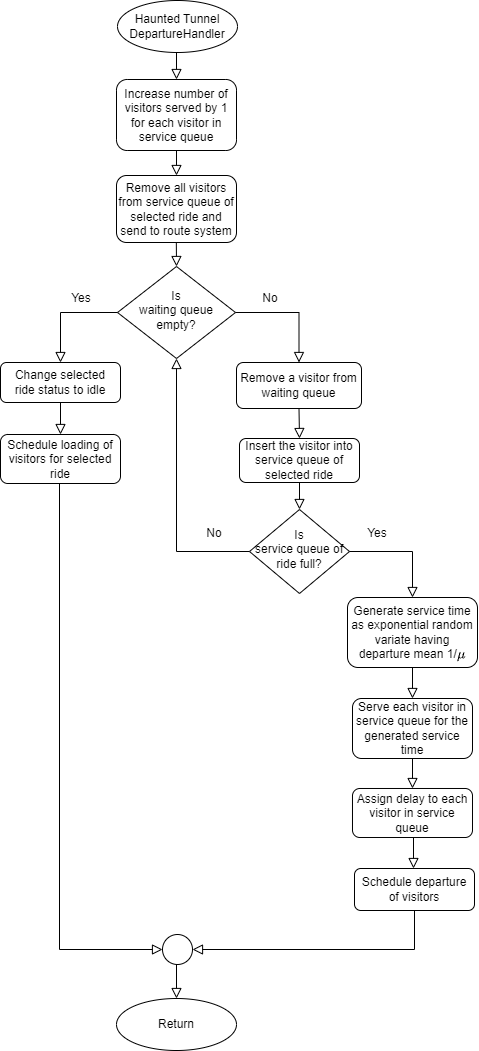

The diagram above was exported from draw.io. Its source (the exported page's mxGraphModel, read from the mxfile embedded in the PNG):
<mxGraphModel dx="1394" dy="740" grid="0" gridSize="10" guides="1" tooltips="1" connect="1" arrows="1" fold="1" page="1" pageScale="1" pageWidth="413" pageHeight="583" background="#ffffff" math="1" shadow="0">
  <root>
    <mxCell id="WIyWlLk6GJQsqaUBKTNV-0" />
    <mxCell id="WIyWlLk6GJQsqaUBKTNV-1" parent="WIyWlLk6GJQsqaUBKTNV-0" />
    <mxCell id="1jMFOsSO3ZkVdgDmkQHj-2" value="" style="rounded=0;html=1;jettySize=auto;orthogonalLoop=1;fontSize=11;endArrow=block;endFill=0;endSize=8;strokeWidth=1;shadow=0;labelBackgroundColor=none;edgeStyle=orthogonalEdgeStyle;entryX=0.5;entryY=0;entryDx=0;entryDy=0;" parent="WIyWlLk6GJQsqaUBKTNV-1" target="1jMFOsSO3ZkVdgDmkQHj-4" edge="1">
      <mxGeometry relative="1" as="geometry">
        <mxPoint x="-645.7063636363638" y="214.00272727272724" as="sourcePoint" />
        <mxPoint x="-645.7063636363638" y="264.00272727272727" as="targetPoint" />
      </mxGeometry>
    </mxCell>
    <mxCell id="1jMFOsSO3ZkVdgDmkQHj-3" value="Remove all visitors from service queue of selected ride and send to route system" style="rounded=1;whiteSpace=wrap;html=1;fontSize=12;glass=0;strokeWidth=1;shadow=0;" parent="WIyWlLk6GJQsqaUBKTNV-1" vertex="1">
      <mxGeometry x="-704.9963636363638" y="179.00272727272724" width="120" height="67" as="geometry" />
    </mxCell>
    <mxCell id="1jMFOsSO3ZkVdgDmkQHj-4" value="&lt;div&gt;Is&lt;/div&gt;&lt;div&gt;waiting&amp;nbsp;&lt;span style=&quot;background-color: initial;&quot;&gt;queue&lt;/span&gt;&lt;/div&gt;&lt;div&gt;&lt;span style=&quot;background-color: initial;&quot;&gt;empty?&lt;/span&gt;&lt;/div&gt;" style="rhombus;whiteSpace=wrap;html=1;shadow=0;fontFamily=Helvetica;fontSize=12;align=center;strokeWidth=1;spacing=6;spacingTop=-4;" parent="WIyWlLk6GJQsqaUBKTNV-1" vertex="1">
      <mxGeometry x="-703.9963636363638" y="270.00272727272727" width="118" height="92" as="geometry" />
    </mxCell>
    <mxCell id="1jMFOsSO3ZkVdgDmkQHj-5" value="Haunted Tunnel&lt;br&gt;DepartureHandler" style="ellipse;whiteSpace=wrap;html=1;" parent="WIyWlLk6GJQsqaUBKTNV-1" vertex="1">
      <mxGeometry x="-703.9963636363638" y="4.002727272727242" width="120" height="52" as="geometry" />
    </mxCell>
    <mxCell id="1jMFOsSO3ZkVdgDmkQHj-6" value="" style="rounded=0;html=1;jettySize=auto;orthogonalLoop=1;fontSize=11;endArrow=block;endFill=0;endSize=8;strokeWidth=1;shadow=0;labelBackgroundColor=none;edgeStyle=orthogonalEdgeStyle;exitX=0.5;exitY=1;exitDx=0;exitDy=0;entryX=0.5;entryY=0;entryDx=0;entryDy=0;" parent="WIyWlLk6GJQsqaUBKTNV-1" source="1jMFOsSO3ZkVdgDmkQHj-5" target="1jMFOsSO3ZkVdgDmkQHj-14" edge="1">
      <mxGeometry relative="1" as="geometry">
        <mxPoint x="-807.9963636363638" y="111.00272727272724" as="sourcePoint" />
        <mxPoint x="-806.996363636364" y="133.00272727272724" as="targetPoint" />
      </mxGeometry>
    </mxCell>
    <mxCell id="1jMFOsSO3ZkVdgDmkQHj-7" value="&lt;div&gt;&lt;span style=&quot;background-color: initial;&quot;&gt;Change selected ride&amp;nbsp;&lt;/span&gt;&lt;span style=&quot;background-color: initial;&quot;&gt;status to idle&lt;/span&gt;&lt;br&gt;&lt;/div&gt;" style="rounded=1;whiteSpace=wrap;html=1;fontSize=12;glass=0;strokeWidth=1;shadow=0;" parent="WIyWlLk6GJQsqaUBKTNV-1" vertex="1">
      <mxGeometry x="-820.9963636363638" y="366.00272727272727" width="120" height="40" as="geometry" />
    </mxCell>
    <mxCell id="1jMFOsSO3ZkVdgDmkQHj-8" value="" style="rounded=0;html=1;jettySize=auto;orthogonalLoop=1;fontSize=11;endArrow=block;endFill=0;endSize=8;strokeWidth=1;shadow=0;labelBackgroundColor=none;edgeStyle=orthogonalEdgeStyle;entryX=0;entryY=0.5;entryDx=0;entryDy=0;exitX=0.5;exitY=1;exitDx=0;exitDy=0;" parent="WIyWlLk6GJQsqaUBKTNV-1" source="1jMFOsSO3ZkVdgDmkQHj-16" target="1jMFOsSO3ZkVdgDmkQHj-24" edge="1">
      <mxGeometry relative="1" as="geometry">
        <mxPoint x="-721.9963636363638" y="534.0027272727273" as="sourcePoint" />
        <mxPoint x="-674.9963636363706" y="787.5027272727273" as="targetPoint" />
        <Array as="points">
          <mxPoint x="-761.9963636363638" y="478.00272727272727" />
          <mxPoint x="-761.9963636363638" y="953.0027272727273" />
        </Array>
      </mxGeometry>
    </mxCell>
    <mxCell id="1jMFOsSO3ZkVdgDmkQHj-9" value="" style="rounded=0;html=1;jettySize=auto;orthogonalLoop=1;fontSize=11;endArrow=block;endFill=0;endSize=8;strokeWidth=1;shadow=0;labelBackgroundColor=none;edgeStyle=orthogonalEdgeStyle;exitX=0;exitY=0.5;exitDx=0;exitDy=0;entryX=0.5;entryY=0;entryDx=0;entryDy=0;" parent="WIyWlLk6GJQsqaUBKTNV-1" source="1jMFOsSO3ZkVdgDmkQHj-4" target="1jMFOsSO3ZkVdgDmkQHj-7" edge="1">
      <mxGeometry relative="1" as="geometry">
        <mxPoint x="-765.4763636363638" y="406.00272727272727" as="sourcePoint" />
        <mxPoint x="-764.9963636363638" y="427.00272727272727" as="targetPoint" />
      </mxGeometry>
    </mxCell>
    <mxCell id="1jMFOsSO3ZkVdgDmkQHj-10" value="" style="rounded=0;html=1;jettySize=auto;orthogonalLoop=1;fontSize=11;endArrow=block;endFill=0;endSize=8;strokeWidth=1;shadow=0;labelBackgroundColor=none;edgeStyle=orthogonalEdgeStyle;exitX=1;exitY=0.5;exitDx=0;exitDy=0;entryX=0.5;entryY=0;entryDx=0;entryDy=0;" parent="WIyWlLk6GJQsqaUBKTNV-1" source="1jMFOsSO3ZkVdgDmkQHj-4" target="1jMFOsSO3ZkVdgDmkQHj-18" edge="1">
      <mxGeometry relative="1" as="geometry">
        <mxPoint x="-320.51636363636374" y="358.00272727272727" as="sourcePoint" />
        <mxPoint x="-521.9963636363638" y="354.00272727272727" as="targetPoint" />
        <Array as="points">
          <mxPoint x="-521.9963636363638" y="316.00272727272727" />
        </Array>
      </mxGeometry>
    </mxCell>
    <mxCell id="1jMFOsSO3ZkVdgDmkQHj-11" value="Yes" style="text;html=1;strokeColor=none;fillColor=none;align=center;verticalAlign=middle;whiteSpace=wrap;rounded=0;" parent="WIyWlLk6GJQsqaUBKTNV-1" vertex="1">
      <mxGeometry x="-757.9963636363638" y="293.00272727272727" width="36" height="18" as="geometry" />
    </mxCell>
    <mxCell id="1jMFOsSO3ZkVdgDmkQHj-12" value="No" style="text;html=1;strokeColor=none;fillColor=none;align=center;verticalAlign=middle;whiteSpace=wrap;rounded=0;" parent="WIyWlLk6GJQsqaUBKTNV-1" vertex="1">
      <mxGeometry x="-568.9963636363638" y="293.00272727272727" width="36" height="18" as="geometry" />
    </mxCell>
    <mxCell id="1jMFOsSO3ZkVdgDmkQHj-13" value="Return" style="ellipse;whiteSpace=wrap;html=1;" parent="WIyWlLk6GJQsqaUBKTNV-1" vertex="1">
      <mxGeometry x="-704.9963636363638" y="1002.0027272727273" width="120" height="52" as="geometry" />
    </mxCell>
    <mxCell id="1jMFOsSO3ZkVdgDmkQHj-14" value="&lt;div&gt;Increase number&amp;nbsp;&lt;span style=&quot;background-color: initial;&quot;&gt;of visitors served&amp;nbsp;&lt;/span&gt;&lt;span style=&quot;background-color: initial;&quot;&gt;by 1 for each visitor in service queue&lt;/span&gt;&lt;/div&gt;" style="rounded=1;whiteSpace=wrap;html=1;fontSize=12;glass=0;strokeWidth=1;shadow=0;" parent="WIyWlLk6GJQsqaUBKTNV-1" vertex="1">
      <mxGeometry x="-704.9963636363638" y="83.00272727272724" width="120" height="71" as="geometry" />
    </mxCell>
    <mxCell id="1jMFOsSO3ZkVdgDmkQHj-15" value="" style="rounded=0;html=1;jettySize=auto;orthogonalLoop=1;fontSize=11;endArrow=block;endFill=0;endSize=8;strokeWidth=1;shadow=0;labelBackgroundColor=none;edgeStyle=orthogonalEdgeStyle;exitX=0.5;exitY=1;exitDx=0;exitDy=0;entryX=0.5;entryY=0;entryDx=0;entryDy=0;" parent="WIyWlLk6GJQsqaUBKTNV-1" source="1jMFOsSO3ZkVdgDmkQHj-14" target="1jMFOsSO3ZkVdgDmkQHj-3" edge="1">
      <mxGeometry relative="1" as="geometry">
        <mxPoint x="-645.1763636363638" y="130.00272727272724" as="sourcePoint" />
        <mxPoint x="-645.176363636364" y="164.00272727272724" as="targetPoint" />
      </mxGeometry>
    </mxCell>
    <mxCell id="1jMFOsSO3ZkVdgDmkQHj-16" value="Schedule loading of visitors for selected ride" style="rounded=1;whiteSpace=wrap;html=1;fontSize=12;glass=0;strokeWidth=1;shadow=0;" parent="WIyWlLk6GJQsqaUBKTNV-1" vertex="1">
      <mxGeometry x="-821" y="438" width="120" height="49" as="geometry" />
    </mxCell>
    <mxCell id="1jMFOsSO3ZkVdgDmkQHj-17" value="" style="rounded=0;html=1;jettySize=auto;orthogonalLoop=1;fontSize=11;endArrow=block;endFill=0;endSize=8;strokeWidth=1;shadow=0;labelBackgroundColor=none;edgeStyle=orthogonalEdgeStyle;entryX=0.5;entryY=0;entryDx=0;entryDy=0;exitX=0.5;exitY=1;exitDx=0;exitDy=0;" parent="WIyWlLk6GJQsqaUBKTNV-1" source="1jMFOsSO3ZkVdgDmkQHj-7" target="1jMFOsSO3ZkVdgDmkQHj-16" edge="1">
      <mxGeometry relative="1" as="geometry">
        <mxPoint x="-749.9963636363638" y="416.00272727272727" as="sourcePoint" />
        <mxPoint x="-764.9963636363638" y="448.00272727272727" as="targetPoint" />
        <Array as="points" />
      </mxGeometry>
    </mxCell>
    <mxCell id="1jMFOsSO3ZkVdgDmkQHj-18" value="Remove a visitor from waiting queue" style="rounded=1;whiteSpace=wrap;html=1;align=center;" parent="WIyWlLk6GJQsqaUBKTNV-1" vertex="1">
      <mxGeometry x="-584.9963636363638" y="366.00272727272727" width="125" height="46" as="geometry" />
    </mxCell>
    <mxCell id="1jMFOsSO3ZkVdgDmkQHj-19" value="Insert the visitor into service queue of selected ride" style="rounded=1;whiteSpace=wrap;html=1;" parent="WIyWlLk6GJQsqaUBKTNV-1" vertex="1">
      <mxGeometry x="-581.9963636363638" y="442.00272727272727" width="120" height="44" as="geometry" />
    </mxCell>
    <mxCell id="1jMFOsSO3ZkVdgDmkQHj-20" value="" style="rounded=0;html=1;jettySize=auto;orthogonalLoop=1;fontSize=11;endArrow=block;endFill=0;endSize=8;strokeWidth=1;shadow=0;labelBackgroundColor=none;edgeStyle=orthogonalEdgeStyle;entryX=0.5;entryY=0;entryDx=0;entryDy=0;exitX=0.5;exitY=1;exitDx=0;exitDy=0;" parent="WIyWlLk6GJQsqaUBKTNV-1" source="1jMFOsSO3ZkVdgDmkQHj-18" target="1jMFOsSO3ZkVdgDmkQHj-19" edge="1">
      <mxGeometry relative="1" as="geometry">
        <mxPoint x="-516.9963636363638" y="416.00272727272727" as="sourcePoint" />
        <mxPoint x="-522.1963636363638" y="426.00272727272727" as="targetPoint" />
        <Array as="points" />
      </mxGeometry>
    </mxCell>
    <mxCell id="1jMFOsSO3ZkVdgDmkQHj-21" value="Assign delay to each visitor in service queue" style="rounded=1;whiteSpace=wrap;html=1;fontSize=12;glass=0;strokeWidth=1;shadow=0;" parent="WIyWlLk6GJQsqaUBKTNV-1" vertex="1">
      <mxGeometry x="-468.99636363636375" y="792.0027272727273" width="120" height="49" as="geometry" />
    </mxCell>
    <mxCell id="1jMFOsSO3ZkVdgDmkQHj-22" value="Generate service time as exponential random variate having departure mean 1/`mu`" style="rounded=1;whiteSpace=wrap;html=1;fontSize=12;glass=0;strokeWidth=1;shadow=0;" parent="WIyWlLk6GJQsqaUBKTNV-1" vertex="1">
      <mxGeometry x="-473.99636363636375" y="601.0027272727273" width="130" height="70" as="geometry" />
    </mxCell>
    <mxCell id="1jMFOsSO3ZkVdgDmkQHj-23" value="&lt;div&gt;Serve each visitor in service queue for&amp;nbsp;&lt;span style=&quot;background-color: initial;&quot;&gt;the generated&amp;nbsp;&lt;/span&gt;&lt;span style=&quot;background-color: initial;&quot;&gt;service time&lt;/span&gt;&lt;/div&gt;" style="rounded=1;whiteSpace=wrap;html=1;" parent="WIyWlLk6GJQsqaUBKTNV-1" vertex="1">
      <mxGeometry x="-468.99636363636375" y="702.0027272727273" width="120" height="60" as="geometry" />
    </mxCell>
    <mxCell id="1jMFOsSO3ZkVdgDmkQHj-24" value="" style="ellipse;whiteSpace=wrap;html=1;aspect=fixed;" parent="WIyWlLk6GJQsqaUBKTNV-1" vertex="1">
      <mxGeometry x="-658.9963636363638" y="938.0027272727273" width="30" height="30" as="geometry" />
    </mxCell>
    <mxCell id="1jMFOsSO3ZkVdgDmkQHj-25" value="Schedule departure of visitors" style="rounded=1;whiteSpace=wrap;html=1;fontSize=12;glass=0;strokeWidth=1;shadow=0;" parent="WIyWlLk6GJQsqaUBKTNV-1" vertex="1">
      <mxGeometry x="-466.99636363636375" y="872.0027272727273" width="120" height="42" as="geometry" />
    </mxCell>
    <mxCell id="1jMFOsSO3ZkVdgDmkQHj-26" value="" style="rounded=0;html=1;jettySize=auto;orthogonalLoop=1;fontSize=11;endArrow=block;endFill=0;endSize=8;strokeWidth=1;shadow=0;labelBackgroundColor=none;edgeStyle=orthogonalEdgeStyle;entryX=0.5;entryY=0;entryDx=0;entryDy=0;exitX=0.5;exitY=1;exitDx=0;exitDy=0;" parent="WIyWlLk6GJQsqaUBKTNV-1" edge="1">
      <mxGeometry relative="1" as="geometry">
        <mxPoint x="-409.99636363636375" y="841.0027272727273" as="sourcePoint" />
        <mxPoint x="-407.99636363636375" y="872.0027272727273" as="targetPoint" />
        <Array as="points">
          <mxPoint x="-407.99636363636375" y="841.0027272727273" />
        </Array>
      </mxGeometry>
    </mxCell>
    <mxCell id="1jMFOsSO3ZkVdgDmkQHj-27" value="Is&lt;br&gt;service queue of ride full?" style="rhombus;whiteSpace=wrap;html=1;shadow=0;fontFamily=Helvetica;fontSize=12;align=center;strokeWidth=1;spacing=6;spacingTop=-4;" parent="WIyWlLk6GJQsqaUBKTNV-1" vertex="1">
      <mxGeometry x="-571.9963636363638" y="513.0027272727273" width="100" height="84" as="geometry" />
    </mxCell>
    <mxCell id="1jMFOsSO3ZkVdgDmkQHj-28" value="" style="rounded=0;html=1;jettySize=auto;orthogonalLoop=1;fontSize=11;endArrow=block;endFill=0;endSize=8;strokeWidth=1;shadow=0;labelBackgroundColor=none;edgeStyle=orthogonalEdgeStyle;exitX=0;exitY=0.5;exitDx=0;exitDy=0;entryX=0.5;entryY=1;entryDx=0;entryDy=0;" parent="WIyWlLk6GJQsqaUBKTNV-1" source="1jMFOsSO3ZkVdgDmkQHj-27" target="1jMFOsSO3ZkVdgDmkQHj-4" edge="1">
      <mxGeometry relative="1" as="geometry">
        <mxPoint x="-694.9963636363638" y="498.00272727272727" as="sourcePoint" />
        <mxPoint x="-674.9963636363638" y="463.00272727272727" as="targetPoint" />
        <Array as="points">
          <mxPoint x="-644.9963636363638" y="555.0027272727273" />
        </Array>
      </mxGeometry>
    </mxCell>
    <mxCell id="1jMFOsSO3ZkVdgDmkQHj-29" value="No" style="text;html=1;strokeColor=none;fillColor=none;align=center;verticalAlign=middle;whiteSpace=wrap;rounded=0;" parent="WIyWlLk6GJQsqaUBKTNV-1" vertex="1">
      <mxGeometry x="-624.9963636363638" y="528.0027272727273" width="36" height="18" as="geometry" />
    </mxCell>
    <mxCell id="1jMFOsSO3ZkVdgDmkQHj-30" value="" style="rounded=0;html=1;jettySize=auto;orthogonalLoop=1;fontSize=11;endArrow=block;endFill=0;endSize=8;strokeWidth=1;shadow=0;labelBackgroundColor=none;edgeStyle=orthogonalEdgeStyle;exitX=1;exitY=0.5;exitDx=0;exitDy=0;entryX=0.5;entryY=0;entryDx=0;entryDy=0;" parent="WIyWlLk6GJQsqaUBKTNV-1" source="1jMFOsSO3ZkVdgDmkQHj-27" target="1jMFOsSO3ZkVdgDmkQHj-22" edge="1">
      <mxGeometry relative="1" as="geometry">
        <mxPoint x="-441.99636363636375" y="553.0027272727273" as="sourcePoint" />
        <mxPoint x="-411.99636363636375" y="597.0027272727275" as="targetPoint" />
      </mxGeometry>
    </mxCell>
    <mxCell id="1jMFOsSO3ZkVdgDmkQHj-31" value="Yes" style="text;html=1;strokeColor=none;fillColor=none;align=center;verticalAlign=middle;whiteSpace=wrap;rounded=0;" parent="WIyWlLk6GJQsqaUBKTNV-1" vertex="1">
      <mxGeometry x="-461.99636363636375" y="528.0027272727273" width="36" height="18" as="geometry" />
    </mxCell>
    <mxCell id="1jMFOsSO3ZkVdgDmkQHj-32" value="" style="rounded=0;html=1;jettySize=auto;orthogonalLoop=1;fontSize=11;endArrow=block;endFill=0;endSize=8;strokeWidth=1;shadow=0;labelBackgroundColor=none;edgeStyle=orthogonalEdgeStyle;exitX=0.5;exitY=1;exitDx=0;exitDy=0;entryX=0.5;entryY=0;entryDx=0;entryDy=0;" parent="WIyWlLk6GJQsqaUBKTNV-1" source="1jMFOsSO3ZkVdgDmkQHj-22" target="1jMFOsSO3ZkVdgDmkQHj-23" edge="1">
      <mxGeometry relative="1" as="geometry">
        <mxPoint x="-409.1663636363638" y="701.0027272727273" as="sourcePoint" />
        <mxPoint x="-408.99636363636375" y="731.0027272727273" as="targetPoint" />
        <Array as="points" />
      </mxGeometry>
    </mxCell>
    <mxCell id="1jMFOsSO3ZkVdgDmkQHj-33" value="" style="rounded=0;html=1;jettySize=auto;orthogonalLoop=1;fontSize=11;endArrow=block;endFill=0;endSize=8;strokeWidth=1;shadow=0;labelBackgroundColor=none;edgeStyle=orthogonalEdgeStyle;exitX=0.5;exitY=1;exitDx=0;exitDy=0;entryX=0.5;entryY=0;entryDx=0;entryDy=0;" parent="WIyWlLk6GJQsqaUBKTNV-1" source="1jMFOsSO3ZkVdgDmkQHj-23" target="1jMFOsSO3ZkVdgDmkQHj-21" edge="1">
      <mxGeometry relative="1" as="geometry">
        <mxPoint x="-409.0663636363637" y="792.0027272727273" as="sourcePoint" />
        <mxPoint x="-409.0663636363637" y="822.0027272727273" as="targetPoint" />
        <Array as="points" />
      </mxGeometry>
    </mxCell>
    <mxCell id="1jMFOsSO3ZkVdgDmkQHj-34" value="" style="rounded=0;html=1;jettySize=auto;orthogonalLoop=1;fontSize=11;endArrow=block;endFill=0;endSize=8;strokeWidth=1;shadow=0;labelBackgroundColor=none;edgeStyle=orthogonalEdgeStyle;entryX=1;entryY=0.5;entryDx=0;entryDy=0;exitX=0.5;exitY=1;exitDx=0;exitDy=0;" parent="WIyWlLk6GJQsqaUBKTNV-1" source="1jMFOsSO3ZkVdgDmkQHj-25" target="1jMFOsSO3ZkVdgDmkQHj-24" edge="1">
      <mxGeometry relative="1" as="geometry">
        <mxPoint x="-409.99636363636375" y="1046.0027272727273" as="sourcePoint" />
        <mxPoint x="-484.99636363636375" y="1088.0027272727273" as="targetPoint" />
        <Array as="points">
          <mxPoint x="-406.99636363636375" y="953.0027272727273" />
        </Array>
      </mxGeometry>
    </mxCell>
    <mxCell id="1jMFOsSO3ZkVdgDmkQHj-35" value="" style="rounded=0;html=1;jettySize=auto;orthogonalLoop=1;fontSize=11;endArrow=block;endFill=0;endSize=8;strokeWidth=1;shadow=0;labelBackgroundColor=none;edgeStyle=orthogonalEdgeStyle;entryX=0.5;entryY=0;entryDx=0;entryDy=0;exitX=0.5;exitY=1;exitDx=0;exitDy=0;" parent="WIyWlLk6GJQsqaUBKTNV-1" source="1jMFOsSO3ZkVdgDmkQHj-19" target="1jMFOsSO3ZkVdgDmkQHj-27" edge="1">
      <mxGeometry relative="1" as="geometry">
        <mxPoint x="-522.1163636363638" y="484.00272727272727" as="sourcePoint" />
        <mxPoint x="-522.1163636363638" y="510.00272727272727" as="targetPoint" />
        <Array as="points" />
      </mxGeometry>
    </mxCell>
    <mxCell id="1jMFOsSO3ZkVdgDmkQHj-36" value="" style="rounded=0;html=1;jettySize=auto;orthogonalLoop=1;fontSize=11;endArrow=block;endFill=0;endSize=8;strokeWidth=1;shadow=0;labelBackgroundColor=none;edgeStyle=orthogonalEdgeStyle;entryX=0.5;entryY=0;entryDx=0;entryDy=0;exitX=0.5;exitY=1;exitDx=0;exitDy=0;" parent="WIyWlLk6GJQsqaUBKTNV-1" source="1jMFOsSO3ZkVdgDmkQHj-24" target="1jMFOsSO3ZkVdgDmkQHj-13" edge="1">
      <mxGeometry relative="1" as="geometry">
        <mxPoint x="-611.9963636363638" y="984.0027272727273" as="sourcePoint" />
        <mxPoint x="-616.2963636363637" y="997.0027272727273" as="targetPoint" />
      </mxGeometry>
    </mxCell>
  </root>
</mxGraphModel>